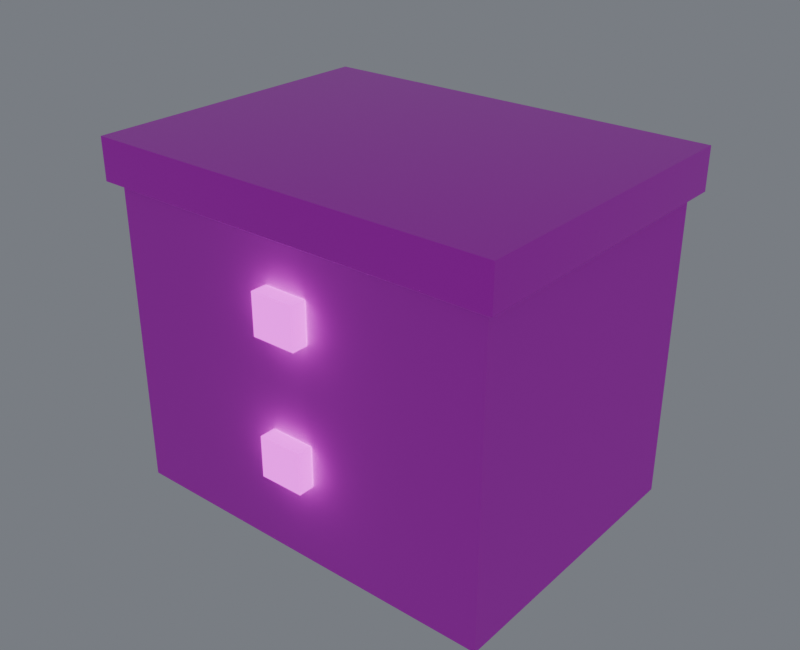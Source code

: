 # Source: crate.blend  (saved by Blender 4.5.87; exported with 4.5.12 LTS)
import bpy
from mathutils import Matrix  # noqa: F401  (used for matrix-valued properties, if any)

bpy.ops.wm.read_factory_settings(use_empty=True)
scene = bpy.context.scene
scene.name = 'Component_crate'

# ---- collections
col_crate = bpy.data.collections.new('crate_制作源'); scene.collection.children.link(col_crate)
col_crate_1 = bpy.data.collections.new('crate_输出包'); scene.collection.children.link(col_crate_1)
col_01______crate = bpy.data.collections.new('01_制作组件_crate'); scene.collection.children.link(col_01______crate)

# ---- images (referenced by path relative to the original .blend; pixels are not part of the script)
import os
ASSET_DIR = os.environ.get("B2B_ASSET_DIR", "")  # directory of the original .blend (textures are referenced by path, not embedded)
HERE = os.path.dirname(os.path.abspath(__file__))  # packed textures are extracted next to this script under _unpacked/

def load_image(name, relpath, width, height, colorspace="sRGB"):
    """Load a texture the original file referenced (path relative to the .blend, or extracted next to this script)."""
    p = next((c for c in (os.path.join(HERE, relpath), os.path.join(ASSET_DIR, relpath)) if relpath and os.path.exists(c)), "")
    if p:
        img = bpy.data.images.load(p, check_existing=True)
        img.name = name
    else:  # same state as the original file: an image datablock whose file is absent (Cycles renders it pink)
        img = bpy.data.images.new(name, width, height)
        img.source = "FILE"
        img.filepath = "//" + (relpath or name)
    img.colorspace_settings.name = colorspace
    return img
img_10x10_512_png = load_image('设施低亮多巴胺色盘_10x10_512.png', '设施低亮多巴胺色盘_10x10_512.png', 1024, 1024, 'sRGB')

# ---- materials (node trees are filled in below, after node groups)
mat_02 = bpy.data.materials.new('02_细腻哑光_青绿大面')
mat_01 = bpy.data.materials.new('01_精工金属_紫色骨架')
mat_04_______ui = bpy.data.materials.new('04_柔和自发光_UI灯光')

# ---- material node trees
mat_02.use_nodes = True; mat_02.node_tree.nodes.clear()
_N = mat_02.node_tree.nodes; _L = mat_02.node_tree.links
n0 = _N.new('ShaderNodeUVMap'); n0.name = 'UV Map'; n0.location = (0, 0)
n0.uv_map = 'PaletteUV'
n1 = _N.new('ShaderNodeTexImage'); n1.name = 'Image Texture'; n1.location = (0, 0)
n1.image = img_10x10_512_png
n1.interpolation = 'Closest'
n2 = _N.new('ShaderNodeBsdfPrincipled'); n2.name = 'Principled BSDF'; n2.location = (0, 0)
n2.inputs[1].default_value = 0.02
n2.inputs[2].default_value = 0.7
n3 = _N.new('ShaderNodeOutputMaterial'); n3.name = 'Material Output'; n3.location = (0, 0)
_L.new(n0.outputs[0], n1.inputs[0])
_L.new(n1.outputs[0], n2.inputs[0])
_L.new(n2.outputs[0], n3.inputs[0])
n3.is_active_output = True
mat_01.use_nodes = True; mat_01.node_tree.nodes.clear()
_N = mat_01.node_tree.nodes; _L = mat_01.node_tree.links
n0 = _N.new('ShaderNodeUVMap'); n0.name = 'UV 贴图'; n0.location = (0, 0)
n0.uv_map = 'PaletteUV'
n1 = _N.new('ShaderNodeTexImage'); n1.name = '图像纹理'; n1.location = (0, 0)
n1.image = img_10x10_512_png
n1.interpolation = 'Closest'
n2 = _N.new('ShaderNodeBsdfPrincipled'); n2.name = '原理化 BSDF'; n2.location = (0, 0)
n2.inputs[1].default_value = 0.86
n2.inputs[2].default_value = 0.27
n3 = _N.new('ShaderNodeOutputMaterial'); n3.name = '材质输出'; n3.location = (0, 0)
_L.new(n0.outputs[0], n1.inputs[0])
_L.new(n1.outputs[0], n2.inputs[0])
_L.new(n2.outputs[0], n3.inputs[0])
n3.is_active_output = True
mat_04_______ui.use_nodes = True; mat_04_______ui.node_tree.nodes.clear()
_N = mat_04_______ui.node_tree.nodes; _L = mat_04_______ui.node_tree.links
n0 = _N.new('ShaderNodeUVMap'); n0.name = 'UV 贴图'; n0.location = (0, 0)
n0.uv_map = 'PaletteUV'
n1 = _N.new('ShaderNodeTexImage'); n1.name = '图像纹理'; n1.location = (0, 0)
n1.image = img_10x10_512_png
n1.interpolation = 'Closest'
n2 = _N.new('ShaderNodeBsdfPrincipled'); n2.name = '原理化 BSDF'; n2.location = (0, 0)
n2.inputs[2].default_value = 0.36
n2.inputs[28].default_value = 1.5
n3 = _N.new('ShaderNodeOutputMaterial'); n3.name = '材质输出'; n3.location = (0, 0)
_L.new(n0.outputs[0], n1.inputs[0])
_L.new(n1.outputs[0], n2.inputs[0])
_L.new(n2.outputs[0], n3.inputs[0])
_L.new(n1.outputs[0], n2.inputs[27])
n3.is_active_output = True

# ---- world
world_component_studio = bpy.data.worlds.new('Component_Studio'); scene.world = world_component_studio
world_component_studio.use_nodes = True; world_component_studio.node_tree.nodes.clear()
_N = world_component_studio.node_tree.nodes; _L = world_component_studio.node_tree.links
n0 = _N.new('ShaderNodeBackground'); n0.name = 'Background'; n0.location = (-200, 100)
n0.inputs[0].default_value = (0.3, 0.32, 0.36, 1.0)
n0.inputs[1].default_value = 0.45
n1 = _N.new('ShaderNodeOutputWorld'); n1.name = 'World Output'; n1.location = (200, 100)
_L.new(n0.outputs[0], n1.inputs[0])
n1.is_active_output = True

# ---- meshes
me_00_mesh = bpy.data.meshes.new('固定维修设备箱_制作_部件00_Mesh')
me_00_mesh.from_pydata([(-0.575, -0.4163, 0.0), (-0.575, -0.4163, 0.92), (-0.575, 0.4338, 0.0), (-0.575, 0.4338, 0.92), (0.575, -0.4163, 0.0), (0.575, -0.4163, 0.92), (0.575, 0.4338, 0.0), (0.575, 0.4338, 0.92)], [], [(0, 1, 3, 2), (2, 3, 7, 6), (6, 7, 5, 4), (4, 5, 1, 0), (2, 6, 4, 0), (7, 3, 1, 5)])
_uv = me_00_mesh.uv_layers.new(name='PaletteUV')
_uv.uv.foreach_set('vector', [0.926, 0.526, 0.974, 0.526, 0.974, 0.574, 0.926, 0.574, 0.926, 0.526, 0.974, 0.526, 0.974, 0.574, 0.926, 0.574, 0.926, 0.526, 0.974, 0.526, 0.974, 0.574, 0.926, 0.574, 0.926, 0.526, 0.974, 0.526, 0.974, 0.574, 0.926, 0.574, 0.926, 0.526, 0.974, 0.526, 0.974, 0.574, 0.926, 0.574, 0.926, 0.526, 0.974, 0.526, 0.974, 0.574, 0.926, 0.574])
me_00_mesh.materials.append(mat_02)
me_00_mesh.update()
me_01_mesh = bpy.data.meshes.new('固定维修设备箱_制作_部件01_Mesh')
me_01_mesh.from_pydata([(-0.605, -0.4462, 0.9), (-0.605, -0.4462, 1.02), (-0.605, 0.4637, 0.9), (-0.605, 0.4637, 1.02), (0.605, -0.4462, 0.9), (0.605, -0.4462, 1.02), (0.605, 0.4637, 0.9), (0.605, 0.4637, 1.02)], [], [(0, 1, 3, 2), (2, 3, 7, 6), (6, 7, 5, 4), (4, 5, 1, 0), (2, 6, 4, 0), (7, 3, 1, 5)])
_uv = me_01_mesh.uv_layers.new(name='PaletteUV')
_uv.uv.foreach_set('vector', [0.926, 0.326, 0.974, 0.326, 0.974, 0.374, 0.926, 0.374, 0.926, 0.326, 0.974, 0.326, 0.974, 0.374, 0.926, 0.374, 0.926, 0.326, 0.974, 0.326, 0.974, 0.374, 0.926, 0.374, 0.926, 0.326, 0.974, 0.326, 0.974, 0.374, 0.926, 0.374, 0.926, 0.326, 0.974, 0.326, 0.974, 0.374, 0.926, 0.374, 0.926, 0.326, 0.974, 0.326, 0.974, 0.374, 0.926, 0.374])
me_01_mesh.materials.append(mat_01)
me_01_mesh.update()
me_mesh = bpy.data.meshes.new('固定维修设备箱_制作_自发光_Mesh')
me_mesh.from_pydata([(-0.065, -0.4637, 0.24), (-0.065, -0.4637, 0.36), (-0.065, -0.4187, 0.24), (-0.065, -0.4187, 0.36), (0.065, -0.4637, 0.24), (0.065, -0.4637, 0.36), (0.065, -0.4187, 0.24), (0.065, -0.4187, 0.36)], [], [(0, 1, 3, 2), (2, 3, 7, 6), (6, 7, 5, 4), (4, 5, 1, 0), (2, 6, 4, 0), (7, 3, 1, 5)])
_uv = me_mesh.uv_layers.new(name='PaletteUV')
_uv.uv.foreach_set('vector', [0.726, 0.626, 0.774, 0.626, 0.774, 0.674, 0.726, 0.674, 0.726, 0.626, 0.774, 0.626, 0.774, 0.674, 0.726, 0.674, 0.726, 0.626, 0.774, 0.626, 0.774, 0.674, 0.726, 0.674, 0.726, 0.626, 0.774, 0.626, 0.774, 0.674, 0.726, 0.674, 0.726, 0.626, 0.774, 0.626, 0.774, 0.674, 0.726, 0.674, 0.726, 0.626, 0.774, 0.626, 0.774, 0.674, 0.726, 0.674])
me_mesh.materials.append(mat_04_______ui)
me_mesh.update()
me_mesh_001 = bpy.data.meshes.new('固定维修设备箱_制作_自发光_Mesh.001')
me_mesh_001.from_pydata([(-0.065, -0.4637, 0.64), (-0.065, -0.4637, 0.76), (-0.065, -0.4187, 0.64), (-0.065, -0.4187, 0.76), (0.065, -0.4637, 0.64), (0.065, -0.4637, 0.76), (0.065, -0.4187, 0.64), (0.065, -0.4187, 0.76)], [], [(0, 1, 3, 2), (2, 3, 7, 6), (6, 7, 5, 4), (4, 5, 1, 0), (2, 6, 4, 0), (7, 3, 1, 5)])
_uv = me_mesh_001.uv_layers.new(name='PaletteUV')
_uv.uv.foreach_set('vector', [0.726, 0.626, 0.774, 0.626, 0.774, 0.674, 0.726, 0.674, 0.726, 0.626, 0.774, 0.626, 0.774, 0.674, 0.726, 0.674, 0.726, 0.626, 0.774, 0.626, 0.774, 0.674, 0.726, 0.674, 0.726, 0.626, 0.774, 0.626, 0.774, 0.674, 0.726, 0.674, 0.726, 0.626, 0.774, 0.626, 0.774, 0.674, 0.726, 0.674, 0.726, 0.626, 0.774, 0.626, 0.774, 0.674, 0.726, 0.674])
me_mesh_001.materials.append(mat_04_______ui)
me_mesh_001.update()
me_00_mesh_1 = bpy.data.meshes.new('固定维修设备箱_输出_部件00_Mesh')
me_00_mesh_1.from_pydata([(-0.575, -0.4163, 0.0), (-0.575, -0.4163, 0.92), (-0.575, 0.4338, 0.0), (-0.575, 0.4338, 0.92), (0.575, -0.4163, 0.0), (0.575, -0.4163, 0.92), (0.575, 0.4338, 0.0), (0.575, 0.4338, 0.92)], [], [(0, 1, 3, 2), (2, 3, 7, 6), (6, 7, 5, 4), (4, 5, 1, 0), (2, 6, 4, 0), (7, 3, 1, 5)])
_uv = me_00_mesh_1.uv_layers.new(name='PaletteUV')
_uv.uv.foreach_set('vector', [0.926, 0.526, 0.974, 0.526, 0.974, 0.574, 0.926, 0.574, 0.926, 0.526, 0.974, 0.526, 0.974, 0.574, 0.926, 0.574, 0.926, 0.526, 0.974, 0.526, 0.974, 0.574, 0.926, 0.574, 0.926, 0.526, 0.974, 0.526, 0.974, 0.574, 0.926, 0.574, 0.926, 0.526, 0.974, 0.526, 0.974, 0.574, 0.926, 0.574, 0.926, 0.526, 0.974, 0.526, 0.974, 0.574, 0.926, 0.574])
me_00_mesh_1.materials.append(mat_02)
me_00_mesh_1.update()
me_01_mesh_1 = bpy.data.meshes.new('固定维修设备箱_输出_部件01_Mesh')
me_01_mesh_1.from_pydata([(-0.605, -0.4462, 0.9), (-0.605, -0.4462, 1.02), (-0.605, 0.4637, 0.9), (-0.605, 0.4637, 1.02), (0.605, -0.4462, 0.9), (0.605, -0.4462, 1.02), (0.605, 0.4637, 0.9), (0.605, 0.4637, 1.02)], [], [(0, 1, 3, 2), (2, 3, 7, 6), (6, 7, 5, 4), (4, 5, 1, 0), (2, 6, 4, 0), (7, 3, 1, 5)])
_uv = me_01_mesh_1.uv_layers.new(name='PaletteUV')
_uv.uv.foreach_set('vector', [0.926, 0.326, 0.974, 0.326, 0.974, 0.374, 0.926, 0.374, 0.926, 0.326, 0.974, 0.326, 0.974, 0.374, 0.926, 0.374, 0.926, 0.326, 0.974, 0.326, 0.974, 0.374, 0.926, 0.374, 0.926, 0.326, 0.974, 0.326, 0.974, 0.374, 0.926, 0.374, 0.926, 0.326, 0.974, 0.326, 0.974, 0.374, 0.926, 0.374, 0.926, 0.326, 0.974, 0.326, 0.974, 0.374, 0.926, 0.374])
me_01_mesh_1.materials.append(mat_01)
me_01_mesh_1.update()
me_mesh_1 = bpy.data.meshes.new('固定维修设备箱_输出_自发光_Mesh')
me_mesh_1.from_pydata([(-0.065, -0.4637, 0.24), (-0.065, -0.4637, 0.36), (-0.065, -0.4187, 0.24), (-0.065, -0.4187, 0.36), (0.065, -0.4637, 0.24), (0.065, -0.4637, 0.36), (0.065, -0.4187, 0.24), (0.065, -0.4187, 0.36)], [], [(0, 1, 3, 2), (2, 3, 7, 6), (6, 7, 5, 4), (4, 5, 1, 0), (2, 6, 4, 0), (7, 3, 1, 5)])
_uv = me_mesh_1.uv_layers.new(name='PaletteUV')
_uv.uv.foreach_set('vector', [0.726, 0.626, 0.774, 0.626, 0.774, 0.674, 0.726, 0.674, 0.726, 0.626, 0.774, 0.626, 0.774, 0.674, 0.726, 0.674, 0.726, 0.626, 0.774, 0.626, 0.774, 0.674, 0.726, 0.674, 0.726, 0.626, 0.774, 0.626, 0.774, 0.674, 0.726, 0.674, 0.726, 0.626, 0.774, 0.626, 0.774, 0.674, 0.726, 0.674, 0.726, 0.626, 0.774, 0.626, 0.774, 0.674, 0.726, 0.674])
me_mesh_1.materials.append(mat_04_______ui)
me_mesh_1.update()
me_mesh_001_1 = bpy.data.meshes.new('固定维修设备箱_输出_自发光_Mesh.001')
me_mesh_001_1.from_pydata([(-0.065, -0.4637, 0.64), (-0.065, -0.4637, 0.76), (-0.065, -0.4187, 0.64), (-0.065, -0.4187, 0.76), (0.065, -0.4637, 0.64), (0.065, -0.4637, 0.76), (0.065, -0.4187, 0.64), (0.065, -0.4187, 0.76)], [], [(0, 1, 3, 2), (2, 3, 7, 6), (6, 7, 5, 4), (4, 5, 1, 0), (2, 6, 4, 0), (7, 3, 1, 5)])
_uv = me_mesh_001_1.uv_layers.new(name='PaletteUV')
_uv.uv.foreach_set('vector', [0.726, 0.626, 0.774, 0.626, 0.774, 0.674, 0.726, 0.674, 0.726, 0.626, 0.774, 0.626, 0.774, 0.674, 0.726, 0.674, 0.726, 0.626, 0.774, 0.626, 0.774, 0.674, 0.726, 0.674, 0.726, 0.626, 0.774, 0.626, 0.774, 0.674, 0.726, 0.674, 0.726, 0.626, 0.774, 0.626, 0.774, 0.674, 0.726, 0.674, 0.726, 0.626, 0.774, 0.626, 0.774, 0.674, 0.726, 0.674])
me_mesh_001_1.materials.append(mat_04_______ui)
me_mesh_001_1.update()

# ---- objects
ob_root_crate = bpy.data.objects.new('ROOT_crate_制作源', None)
ob_crate______00 = bpy.data.objects.new('crate_制作_部件00', me_00_mesh)
ob_crate______01 = bpy.data.objects.new('crate_制作_部件01', me_01_mesh)
ob_crate = bpy.data.objects.new('crate_制作_自发光', me_mesh)
ob_crate________001 = bpy.data.objects.new('crate_制作_自发光.001', me_mesh_001)
ob_root_crate_1 = bpy.data.objects.new('ROOT_crate_组件', None)
ob_crate______00_1 = bpy.data.objects.new('crate_输出_部件00', me_00_mesh_1)
ob_crate______01_1 = bpy.data.objects.new('crate_输出_部件01', me_01_mesh_1)
ob_crate_1 = bpy.data.objects.new('crate_输出_自发光', me_mesh_1)
ob_crate________001_1 = bpy.data.objects.new('crate_输出_自发光.001', me_mesh_001_1)

# ---- transforms, parenting, visibility, modifiers, constraints
ob_root_crate.location = (0.0, 0.0, 0.0)
ob_crate______00.parent = ob_root_crate
ob_crate______00.location = (0.0, 0.0, 0.0)
ob_crate______01.parent = ob_root_crate
ob_crate______01.location = (0.0, 0.0, 0.0)
ob_crate.parent = ob_root_crate
ob_crate.location = (0.0, 0.0, 0.0)
ob_crate________001.parent = ob_root_crate
ob_crate________001.location = (0.0, 0.0, 0.0)
ob_root_crate_1.location = (0.0, 0.0, 0.0)
ob_crate______00_1.parent = ob_root_crate_1
ob_crate______00_1.location = (0.0, 0.0, 0.0)
ob_crate______01_1.parent = ob_root_crate_1
ob_crate______01_1.location = (0.0, 0.0, 0.0)
ob_crate_1.parent = ob_root_crate_1
ob_crate_1.location = (0.0, 0.0, 0.0)
ob_crate________001_1.parent = ob_root_crate_1
ob_crate________001_1.location = (0.0, 0.0, 0.0)

# ---- collection membership
col_crate.objects.link(ob_root_crate)
col_crate.objects.link(ob_crate______00)
col_crate.objects.link(ob_crate______01)
col_crate.objects.link(ob_crate)
col_crate.objects.link(ob_crate________001)
col_crate_1.objects.link(ob_root_crate_1)
col_crate_1.objects.link(ob_crate______00_1)
col_crate_1.objects.link(ob_crate______01_1)
col_crate_1.objects.link(ob_crate_1)
col_crate_1.objects.link(ob_crate________001_1)
def _layer_coll(name, lc=None):
    lc = lc or bpy.context.view_layer.layer_collection
    for c in lc.children:
        if c.name == name: return c
        r = _layer_coll(name, c)
        if r: return r
_layer_coll('crate_制作源').exclude = True

# ---- scene / render settings (as saved in the file)
scene.frame_start = 1; scene.frame_end = 250; scene.frame_set(1)
scene.render.engine = 'CYCLES'
scene.render.image_settings.exr_codec = 'NONE'
scene.render.resolution_x = 800
scene.render.resolution_y = 650
scene.render.simplify_subdivision_render = 0
scene.render.simplify_child_particles_render = 0.0
scene.cycles.use_denoising = False
scene.cycles.samples = 8
scene.eevee.use_volume_custom_range = False
scene.eevee.use_fast_gi = False
scene.eevee.use_shadows = False
scene.view_settings.exposure = 0.5
scene.view_settings.white_balance_temperature = 0.0
scene.view_settings.white_balance_tint = 0.0
scene.view_settings.white_balance_whitepoint = (2.97, 0.5193, -0.0414)
bpy.context.view_layer.update()

# ---- added for rendering (the .blend has no active camera): camera
cam_auto = bpy.data.cameras.new('AutoCamera')
cam_auto.lens = 50.0
cam_auto.sensor_width = 36.0
cam_auto.clip_end = 1000.0
ob_auto_camera = bpy.data.objects.new('AutoCamera', cam_auto)
scene.collection.objects.link(ob_auto_camera)
ob_auto_camera.location = (1.69716, -2.0366, 1.86773)
ob_auto_camera.rotation_euler = (1.09748, -7.21219e-08, 0.694738)
scene.camera = ob_auto_camera
bpy.context.view_layer.update()
